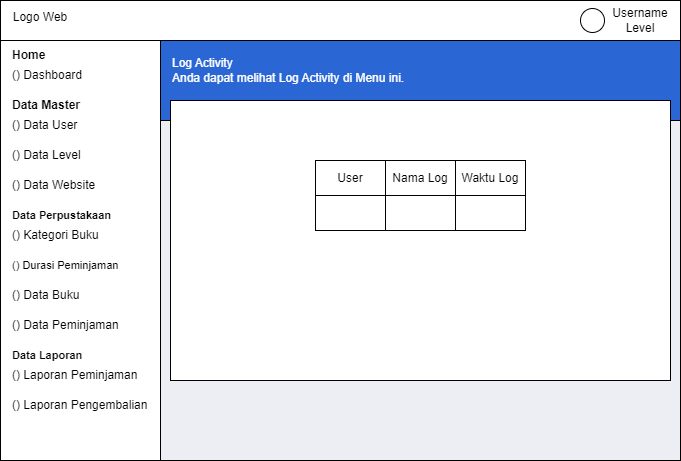

The diagram above was exported from draw.io. Its source (the exported page's mxGraphModel, read from the mxfile embedded in the PNG):
<mxGraphModel dx="880" dy="460" grid="1" gridSize="10" guides="1" tooltips="1" connect="1" arrows="1" fold="1" page="1" pageScale="1" pageWidth="850" pageHeight="1100" math="0" shadow="0">
  <root>
    <mxCell id="0" />
    <mxCell id="1" parent="0" />
    <mxCell id="Pchw5pA_VPts3idiDwu5-50" value="" style="rounded=0;whiteSpace=wrap;html=1;fontSize=11;fillColor=#edeef3;" vertex="1" parent="1">
      <mxGeometry x="160" y="160" width="530" height="340" as="geometry" />
    </mxCell>
    <mxCell id="Pchw5pA_VPts3idiDwu5-37" value="" style="rounded=0;whiteSpace=wrap;html=1;" vertex="1" parent="1">
      <mxGeometry x="10" y="40" width="160" height="460" as="geometry" />
    </mxCell>
    <mxCell id="Pchw5pA_VPts3idiDwu5-39" value="" style="rounded=0;whiteSpace=wrap;html=1;" vertex="1" parent="1">
      <mxGeometry x="10" y="40" width="680" height="40" as="geometry" />
    </mxCell>
    <mxCell id="Pchw5pA_VPts3idiDwu5-40" value="" style="rounded=0;whiteSpace=wrap;html=1;fillColor=#2a67d4;" vertex="1" parent="1">
      <mxGeometry x="170" y="80" width="520" height="80" as="geometry" />
    </mxCell>
    <mxCell id="Pchw5pA_VPts3idiDwu5-41" value="Logo Web" style="text;html=1;align=center;verticalAlign=middle;whiteSpace=wrap;rounded=0;" vertex="1" parent="1">
      <mxGeometry x="20" y="42" width="60" height="30" as="geometry" />
    </mxCell>
    <mxCell id="Pchw5pA_VPts3idiDwu5-44" value="" style="ellipse;whiteSpace=wrap;html=1;aspect=fixed;" vertex="1" parent="1">
      <mxGeometry x="590" y="48" width="24" height="24" as="geometry" />
    </mxCell>
    <mxCell id="Pchw5pA_VPts3idiDwu5-45" value="Username Level" style="text;html=1;align=center;verticalAlign=middle;whiteSpace=wrap;rounded=0;" vertex="1" parent="1">
      <mxGeometry x="620" y="45" width="60" height="30" as="geometry" />
    </mxCell>
    <mxCell id="Pchw5pA_VPts3idiDwu5-47" value="Log Activity&lt;br&gt;Anda dapat melihat Log Activity di Menu ini." style="text;html=1;align=left;verticalAlign=middle;whiteSpace=wrap;rounded=0;fontColor=#FFFFFF;fillColor=#2a67d4;" vertex="1" parent="1">
      <mxGeometry x="180" y="95" width="490" height="30" as="geometry" />
    </mxCell>
    <mxCell id="Pchw5pA_VPts3idiDwu5-49" value="" style="rounded=0;whiteSpace=wrap;html=1;" vertex="1" parent="1">
      <mxGeometry x="180" y="140" width="500" height="280" as="geometry" />
    </mxCell>
    <mxCell id="Pchw5pA_VPts3idiDwu5-52" value="Home" style="text;html=1;align=left;verticalAlign=middle;whiteSpace=wrap;rounded=0;fontStyle=1" vertex="1" parent="1">
      <mxGeometry x="20" y="80" width="90" height="30" as="geometry" />
    </mxCell>
    <mxCell id="Pchw5pA_VPts3idiDwu5-53" value="() Dashboard" style="text;html=1;align=left;verticalAlign=middle;whiteSpace=wrap;rounded=0;" vertex="1" parent="1">
      <mxGeometry x="20" y="100" width="110" height="30" as="geometry" />
    </mxCell>
    <mxCell id="Pchw5pA_VPts3idiDwu5-55" value="Data Master" style="text;html=1;align=left;verticalAlign=middle;whiteSpace=wrap;rounded=0;fontStyle=1" vertex="1" parent="1">
      <mxGeometry x="20" y="130" width="90" height="30" as="geometry" />
    </mxCell>
    <mxCell id="Pchw5pA_VPts3idiDwu5-56" value="() Data User" style="text;html=1;align=left;verticalAlign=middle;whiteSpace=wrap;rounded=0;" vertex="1" parent="1">
      <mxGeometry x="20" y="150" width="110" height="30" as="geometry" />
    </mxCell>
    <mxCell id="Pchw5pA_VPts3idiDwu5-57" value="() Data Level" style="text;html=1;align=left;verticalAlign=middle;whiteSpace=wrap;rounded=0;" vertex="1" parent="1">
      <mxGeometry x="20" y="180" width="110" height="30" as="geometry" />
    </mxCell>
    <mxCell id="Pchw5pA_VPts3idiDwu5-58" value="() Data Website" style="text;html=1;align=left;verticalAlign=middle;whiteSpace=wrap;rounded=0;" vertex="1" parent="1">
      <mxGeometry x="20" y="210" width="110" height="30" as="geometry" />
    </mxCell>
    <mxCell id="Pchw5pA_VPts3idiDwu5-59" value="Data Perpustakaan" style="text;html=1;align=left;verticalAlign=middle;whiteSpace=wrap;rounded=0;fontStyle=1;fontSize=11;" vertex="1" parent="1">
      <mxGeometry x="20" y="240" width="120" height="30" as="geometry" />
    </mxCell>
    <mxCell id="Pchw5pA_VPts3idiDwu5-60" value="() Kategori Buku" style="text;html=1;align=left;verticalAlign=middle;whiteSpace=wrap;rounded=0;" vertex="1" parent="1">
      <mxGeometry x="20" y="260" width="110" height="30" as="geometry" />
    </mxCell>
    <mxCell id="Pchw5pA_VPts3idiDwu5-61" value="() Durasi Peminjaman" style="text;html=1;align=left;verticalAlign=middle;whiteSpace=wrap;rounded=0;fontSize=11;" vertex="1" parent="1">
      <mxGeometry x="20" y="290" width="120" height="30" as="geometry" />
    </mxCell>
    <mxCell id="Pchw5pA_VPts3idiDwu5-62" value="() Data Buku" style="text;html=1;align=left;verticalAlign=middle;whiteSpace=wrap;rounded=0;" vertex="1" parent="1">
      <mxGeometry x="20" y="320" width="110" height="30" as="geometry" />
    </mxCell>
    <mxCell id="Pchw5pA_VPts3idiDwu5-63" value="() Data Peminjaman" style="text;html=1;align=left;verticalAlign=middle;whiteSpace=wrap;rounded=0;" vertex="1" parent="1">
      <mxGeometry x="20" y="350" width="110" height="30" as="geometry" />
    </mxCell>
    <mxCell id="Pchw5pA_VPts3idiDwu5-64" value="Data Laporan" style="text;html=1;align=left;verticalAlign=middle;whiteSpace=wrap;rounded=0;fontStyle=1;fontSize=11;" vertex="1" parent="1">
      <mxGeometry x="20" y="380" width="120" height="30" as="geometry" />
    </mxCell>
    <mxCell id="Pchw5pA_VPts3idiDwu5-65" value="() Laporan Peminjaman" style="text;html=1;align=left;verticalAlign=middle;whiteSpace=wrap;rounded=0;" vertex="1" parent="1">
      <mxGeometry x="20" y="400" width="130" height="30" as="geometry" />
    </mxCell>
    <mxCell id="Pchw5pA_VPts3idiDwu5-66" value="() Laporan Pengembalian" style="text;html=1;align=left;verticalAlign=middle;whiteSpace=wrap;rounded=0;" vertex="1" parent="1">
      <mxGeometry x="20" y="430" width="140" height="30" as="geometry" />
    </mxCell>
    <mxCell id="Pchw5pA_VPts3idiDwu5-82" value="User" style="rounded=0;whiteSpace=wrap;html=1;" vertex="1" parent="1">
      <mxGeometry x="325" y="200" width="70" height="35" as="geometry" />
    </mxCell>
    <mxCell id="Pchw5pA_VPts3idiDwu5-83" value="Nama Log" style="rounded=0;whiteSpace=wrap;html=1;" vertex="1" parent="1">
      <mxGeometry x="395" y="200" width="70" height="35" as="geometry" />
    </mxCell>
    <mxCell id="Pchw5pA_VPts3idiDwu5-84" value="Waktu Log" style="rounded=0;whiteSpace=wrap;html=1;" vertex="1" parent="1">
      <mxGeometry x="465" y="200" width="70" height="35" as="geometry" />
    </mxCell>
    <mxCell id="Pchw5pA_VPts3idiDwu5-87" value="" style="rounded=0;whiteSpace=wrap;html=1;" vertex="1" parent="1">
      <mxGeometry x="325" y="235" width="70" height="35" as="geometry" />
    </mxCell>
    <mxCell id="Pchw5pA_VPts3idiDwu5-88" value="" style="rounded=0;whiteSpace=wrap;html=1;" vertex="1" parent="1">
      <mxGeometry x="395" y="235" width="70" height="35" as="geometry" />
    </mxCell>
    <mxCell id="Pchw5pA_VPts3idiDwu5-89" value="" style="rounded=0;whiteSpace=wrap;html=1;" vertex="1" parent="1">
      <mxGeometry x="465" y="235" width="70" height="35" as="geometry" />
    </mxCell>
  </root>
</mxGraphModel>